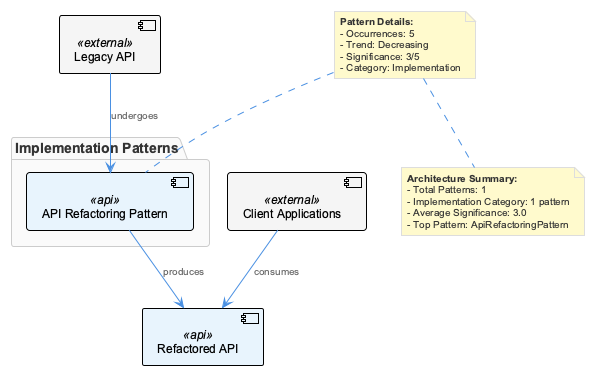

The diagram above was rendered by PlantUML. Its source (embedded in the PNG):
@startuml
!include /Users/q284340/Agentic/coding/docs/puml/_standard-style.puml

package "Implementation Patterns" {
  component "API Refactoring Pattern" as apiRefactor <<api>>
}

component "Legacy API" as legacyApi <<external>>
component "Refactored API" as newApi <<api>>
component "Client Applications" as clients <<external>>

legacyApi --> apiRefactor : "undergoes"
apiRefactor --> newApi : "produces"
clients --> newApi : "consumes"

note top of apiRefactor
  **Pattern Details:**
  - Occurrences: 5
  - Trend: Decreasing
  - Significance: 3/5
  - Category: Implementation
end note

note bottom
  **Architecture Summary:**
  - Total Patterns: 1
  - Implementation Category: 1 pattern
  - Average Significance: 3.0
  - Top Pattern: ApiRefactoringPattern
end note

@enduml